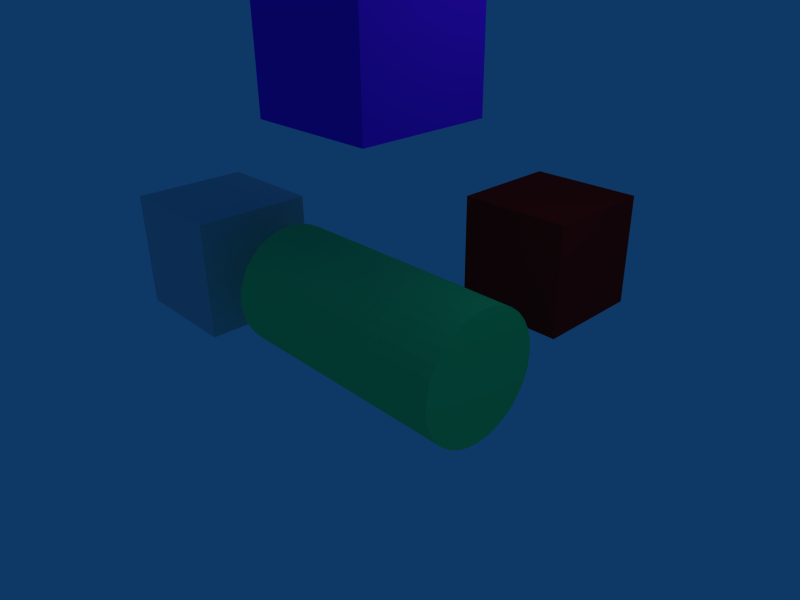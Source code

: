 # Source: sub.blend  (saved by Blender 2.49.2; exported with 4.5.12 LTS)
import bpy
from mathutils import Matrix  # noqa: F401  (used for matrix-valued properties, if any)

bpy.ops.wm.read_factory_settings(use_empty=True)
scene = bpy.context.scene
scene.name = 'Scene'

# ---- collections
col_collection_1 = bpy.data.collections.new('Collection 1'); scene.collection.children.link(col_collection_1)

# ---- materials (node trees are filled in below, after node groups)
mat_material_001 = bpy.data.materials.new('Material.001')
mat_material_001.alpha_threshold = 0.0
mat_material_001.diffuse_color = (0.4259, 0.07031, 0.9187, 1.0)
mat_material_001.roughness = 0.5
mat_material_001.line_color = (0.0, 0.0, 0.0, 1.0)
mat_material = bpy.data.materials.new('Material')
mat_material.alpha_threshold = 0.0
mat_material.diffuse_color = (0.8856, 0.08244, 0.08244, 1.0)
mat_material.roughness = 0.5
mat_material.line_color = (0.0, 0.0, 0.0, 1.0)
mat_subskin = bpy.data.materials.new('SubSkin')
mat_subskin.alpha_threshold = 0.0
mat_subskin.diffuse_color = (0.1475, 0.9767, 0.4642, 1.0)
mat_subskin.roughness = 0.5
mat_subskin.line_color = (0.0, 0.0, 0.0, 1.0)

# ---- material node trees

# ---- world
world_world = bpy.data.worlds.new('World'); scene.world = world_world
world_world.color = (0.05656, 0.2208, 0.4)
world_world.use_sun_shadow = False
world_world.sun_shadow_jitter_overblur = 0.0
world_world.cycles.sampling_method = 'MANUAL'
world_world.cycles.sample_map_resolution = 256

# ---- cameras
cam_camera = bpy.data.cameras.new('Camera')
cam_camera.passepartout_alpha = 0.2
cam_camera.clip_end = 100.0
cam_camera.lens = 35.0
cam_camera.ortho_scale = 7.314
cam_camera.show_passepartout = False
cam_camera.show_safe_areas = True
cam_camera.dof.focus_distance = 0.0
cam_camera.dof.aperture_fstop = 128.0

# ---- lights
light_spot = bpy.data.lights.new('Spot', 'POINT')
light_spot.transmission_factor = 0.0
light_spot.cutoff_distance = 30.0
light_spot.energy = 100.0
light_spot.shadow_buffer_clip_start = 1.001
light_spot.shadow_soft_size = 1.0
light_spot.shadow_maximum_resolution = 0.006
light_spot.use_absolute_resolution = True
light_spot.cycles.use_multiple_importance_sampling = False

# ---- meshes
me_cube_002 = bpy.data.meshes.new('Cube.002')
me_cube_002.from_pydata([(1.0, 1.0, -1.0), (1.0, -1.0, -1.0), (-1.0, -1.0, -1.0), (-1.0, 1.0, -1.0), (1.0, 1.0, 1.0), (1.0, -1.0, 1.0), (-1.0, -1.0, 1.0), (-1.0, 1.0, 1.0)], [], [(0, 1, 2, 3), (4, 7, 6, 5), (0, 4, 5, 1), (1, 5, 6, 2), (2, 6, 7, 3), (4, 0, 3, 7)])
me_cube_002.materials.append(mat_material_001)
me_cube_002.use_remesh_preserve_volume = False
me_cube_002.use_remesh_preserve_attributes = False
me_cube_002.use_mirror_vertex_groups = False
me_cube_002.update()
me_cube_001 = bpy.data.meshes.new('Cube.001')
me_cube_001.from_pydata([(1.0, 1.0, -1.0), (1.0, -1.0, -1.0), (-1.0, -1.0, -1.0), (-1.0, 1.0, -1.0), (1.0, 1.0, 1.0), (1.0, -1.0, 1.0), (-1.0, -1.0, 1.0), (-1.0, 1.0, 1.0)], [], [(0, 1, 2, 3), (4, 7, 6, 5), (0, 4, 5, 1), (1, 5, 6, 2), (2, 6, 7, 3), (4, 0, 3, 7)])
me_cube_001.materials.append(mat_material)
me_cube_001.use_remesh_preserve_volume = False
me_cube_001.use_remesh_preserve_attributes = False
me_cube_001.use_mirror_vertex_groups = False
me_cube_001.update()
me_cube = bpy.data.meshes.new('Cube')
me_cube.from_pydata([(1.0, 1.0, -1.0), (1.0, -1.0, -1.0), (-1.0, -1.0, -1.0), (-1.0, 1.0, -1.0), (1.0, 1.0, 1.0), (1.0, -1.0, 1.0), (-1.0, -1.0, 1.0), (-1.0, 1.0, 1.0)], [], [(0, 1, 2, 3), (4, 7, 6, 5), (0, 4, 5, 1), (1, 5, 6, 2), (2, 6, 7, 3), (4, 0, 3, 7)])
me_cube.use_remesh_preserve_volume = False
me_cube.use_remesh_preserve_attributes = False
me_cube.use_mirror_vertex_groups = False
me_cube.update()
me_cylinder = bpy.data.meshes.new('Cylinder')
me_cylinder.from_pydata([(0.7071, 0.7071, -2.0), (0.8315, 0.5556, -2.0), (0.9239, 0.3827, -2.0), (0.9808, 0.1951, -2.0), (1.0, 3.079e-08, -2.0), (0.9808, -0.1951, -2.0), (0.9239, -0.3827, -2.0), (0.8315, -0.5556, -2.0), (0.7071, -0.7071, -2.0), (0.5556, -0.8315, -2.0), (0.3827, -0.9239, -2.0), (0.1951, -0.9808, -2.0), (-2.513e-07, -1.0, -2.0), (-0.1951, -0.9808, -2.0), (-0.3827, -0.9239, -2.0), (-0.5556, -0.8315, -2.0), (-0.7071, -0.7071, -2.0), (-0.8315, -0.5556, -2.0), (-0.9239, -0.3827, -2.0), (-0.9808, -0.1951, -2.0), (-1.0, 8.911e-07, -2.0), (-0.9808, 0.1951, -2.0), (-0.9239, 0.3827, -2.0), (-0.8315, 0.5556, -2.0), (-0.7071, 0.7071, -2.0), (-0.5556, 0.8315, -2.0), (-0.3827, 0.9239, -2.0), (-0.1951, 0.9808, -2.0), (1.531e-06, 1.0, -2.0), (0.1951, 0.9808, -2.0), (0.3827, 0.9239, -2.0), (0.5556, 0.8315, -2.0), (0.7071, 0.7071, 2.0), (0.8315, 0.5556, 2.0), (0.9239, 0.3827, 2.0), (0.9808, 0.1951, 2.0), (1.0, -2.171e-06, 2.0), (0.9808, -0.1951, 2.0), (0.9239, -0.3827, 2.0), (0.8315, -0.5556, 2.0), (0.7071, -0.7071, 2.0), (0.5556, -0.8315, 2.0), (0.3827, -0.9239, 2.0), (0.1951, -0.9808, 2.0), (5.275e-07, -1.0, 2.0), (-0.1951, -0.9808, 2.0), (-0.3827, -0.9239, 2.0), (-0.5556, -0.8315, 2.0), (-0.7071, -0.7071, 2.0), (-0.8315, -0.5556, 2.0), (-0.9239, -0.3827, 2.0), (-0.9808, -0.1951, 2.0), (-1.0, -3.702e-06, 2.0), (-0.9808, 0.1951, 2.0), (-0.9239, 0.3827, 2.0), (-0.8315, 0.5556, 2.0), (-0.7071, 0.7071, 2.0), (-0.5556, 0.8315, 2.0), (-0.3827, 0.9239, 2.0), (-0.1951, 0.9808, 2.0), (-6.877e-06, 1.0, 2.0), (0.1951, 0.9808, 2.0), (0.3827, 0.9239, 2.0), (0.5556, 0.8315, 2.0), (0.0, 0.0, -2.0), (0.0, 0.0, 2.0)], [], [(64, 0, 1), (65, 33, 32), (64, 1, 2), (65, 34, 33), (64, 2, 3), (65, 35, 34), (64, 3, 4), (65, 36, 35), (64, 4, 5), (65, 37, 36), (64, 5, 6), (65, 38, 37), (64, 6, 7), (65, 39, 38), (64, 7, 8), (65, 40, 39), (64, 8, 9), (65, 41, 40), (64, 9, 10), (65, 42, 41), (64, 10, 11), (65, 43, 42), (64, 11, 12), (65, 44, 43), (64, 12, 13), (65, 45, 44), (64, 13, 14), (65, 46, 45), (64, 14, 15), (65, 47, 46), (64, 15, 16), (65, 48, 47), (64, 16, 17), (65, 49, 48), (64, 17, 18), (65, 50, 49), (64, 18, 19), (65, 51, 50), (64, 19, 20), (65, 52, 51), (64, 20, 21), (65, 53, 52), (64, 21, 22), (65, 54, 53), (64, 22, 23), (65, 55, 54), (64, 23, 24), (65, 56, 55), (64, 24, 25), (65, 57, 56), (64, 25, 26), (65, 58, 57), (64, 26, 27), (65, 59, 58), (64, 27, 28), (65, 60, 59), (64, 28, 29), (65, 61, 60), (64, 29, 30), (65, 62, 61), (64, 30, 31), (65, 63, 62), (31, 0, 64), (65, 32, 63), (0, 32, 33, 1), (1, 33, 34, 2), (2, 34, 35, 3), (3, 35, 36, 4), (4, 36, 37, 5), (5, 37, 38, 6), (6, 38, 39, 7), (7, 39, 40, 8), (8, 40, 41, 9), (9, 41, 42, 10), (10, 42, 43, 11), (11, 43, 44, 12), (12, 44, 45, 13), (13, 45, 46, 14), (14, 46, 47, 15), (15, 47, 48, 16), (16, 48, 49, 17), (17, 49, 50, 18), (18, 50, 51, 19), (19, 51, 52, 20), (20, 52, 53, 21), (21, 53, 54, 22), (22, 54, 55, 23), (23, 55, 56, 24), (24, 56, 57, 25), (25, 57, 58, 26), (26, 58, 59, 27), (27, 59, 60, 28), (28, 60, 61, 29), (29, 61, 62, 30), (30, 62, 63, 31), (32, 0, 31, 63)])
me_cylinder.materials.append(mat_subskin)
me_cylinder.use_remesh_preserve_volume = False
me_cylinder.use_remesh_preserve_attributes = False
me_cylinder.use_mirror_vertex_groups = False
me_cylinder.update()

# ---- objects
ob_cube_002 = bpy.data.objects.new('Cube.002', me_cube_002)
ob_cube_001 = bpy.data.objects.new('Cube.001', me_cube_001)
ob_cube = bpy.data.objects.new('Cube', me_cube)
ob_cylinder = bpy.data.objects.new('Cylinder', me_cylinder)
ob_lamp = bpy.data.objects.new('Lamp', light_spot)
ob_camera = bpy.data.objects.new('Camera', cam_camera)

# ---- transforms, parenting, visibility, modifiers, constraints
ob_cube_002.location = (0.0, 0.0, 4.0)
ob_cube_002.lock_rotations_4d = False
ob_cube_002.empty_display_type = 'ARROWS'
ob_cube_002.lineart.crease_threshold = 0.0
ob_cube_001.location = (0.0, 4.0, 0.0)
ob_cube_001.lock_rotations_4d = False
ob_cube_001.empty_display_type = 'ARROWS'
ob_cube_001.lineart.crease_threshold = 0.0
ob_cube.location = (-4.0, 0.0, 0.0)
ob_cube.lock_rotations_4d = False
ob_cube.empty_display_type = 'ARROWS'
ob_cube.lineart.crease_threshold = 0.0
ob_cylinder.location = (0.0, 0.0, 0.0)
ob_cylinder.rotation_euler = (1.571, 0.0, 1.571)
ob_cylinder.lock_rotations_4d = False
ob_cylinder.empty_display_type = 'ARROWS'
ob_cylinder.lineart.crease_threshold = 0.0
ob_lamp.location = (4.076, 1.005, 5.904)
ob_lamp.rotation_euler = (0.6503, 0.05522, 1.866)
ob_lamp.lock_rotations_4d = False
ob_lamp.empty_display_type = 'ARROWS'
ob_lamp.color = (0.0, 0.0, 0.0, 0.0)
ob_lamp.lineart.crease_threshold = 0.0
ob_camera.location = (7.481, -6.508, 5.344)
ob_camera.rotation_euler = (1.109, 0.01082, 0.8149)
ob_camera.lock_rotations_4d = False
ob_camera.empty_display_type = 'ARROWS'
ob_camera.color = (0.0, 0.0, 0.0, 0.0)
ob_camera.display_type = 'WIRE'
ob_camera.lineart.crease_threshold = 0.0

# ---- collection membership
col_collection_1.objects.link(ob_cube_002)
col_collection_1.objects.link(ob_cube_001)
col_collection_1.objects.link(ob_cube)
col_collection_1.objects.link(ob_cylinder)
col_collection_1.objects.link(ob_lamp)
col_collection_1.objects.link(ob_camera)

# ---- scene / render settings (as saved in the file)
scene.camera = ob_camera
scene.frame_start = 1; scene.frame_end = 250; scene.frame_set(1)
scene.render.engine = 'BLENDER_EEVEE_NEXT'
scene.render.image_settings.file_format = 'JPEG'
scene.render.image_settings.color_mode = 'RGB'
scene.render.image_settings.compression = 90
scene.render.resolution_x = 800
scene.render.resolution_y = 600
scene.render.pixel_aspect_x = 100.0
scene.render.pixel_aspect_y = 100.0
scene.render.fps = 25
scene.render.dither_intensity = 0.0
scene.render.use_compositing = False
scene.render.use_sequencer = False
scene.render.bake_margin = 2
scene.render.bake_bias = 0.0
scene.render.use_stamp_time = False
scene.render.use_stamp_date = False
scene.render.use_stamp_frame = False
scene.render.use_stamp_camera = False
scene.render.use_stamp_scene = False
scene.render.use_stamp_filename = False
scene.render.use_stamp_render_time = False
scene.render.stamp_font_size = 0
scene.cycles.use_denoising = False
scene.cycles.samples = 10
scene.cycles.sampling_pattern = 'TABULATED_SOBOL'
scene.cycles.light_sampling_threshold = 0.0
scene.cycles.use_adaptive_sampling = False
scene.cycles.use_light_tree = False
scene.cycles.blur_glossy = 0.0
scene.cycles.volume_bounces = 1
scene.cycles.pixel_filter_type = 'GAUSSIAN'
scene.cycles.sample_clamp_indirect = 0.0
scene.view_settings.view_transform = 'Raw'
bpy.context.view_layer.update()
